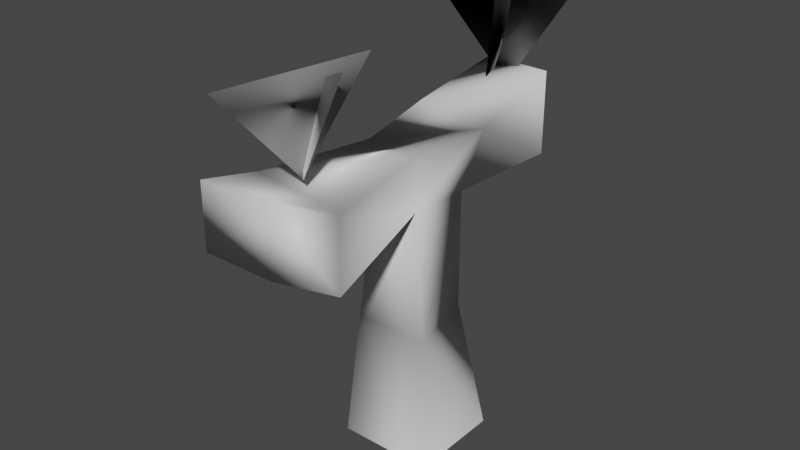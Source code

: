 # Source: vigne.blend  (saved by Blender 3.5.10; exported with 4.5.12 LTS)
import bpy
from mathutils import Matrix  # noqa: F401  (used for matrix-valued properties, if any)

bpy.ops.wm.read_factory_settings(use_empty=True)
scene = bpy.context.scene
scene.name = 'Scene'

# ---- collections
col_collection = bpy.data.collections.new('Collection'); scene.collection.children.link(col_collection)

# ---- materials (node trees are filled in below, after node groups)
mat_material_001 = bpy.data.materials.new('Material.001')
mat_material_001.use_transparent_shadow = False

# ---- material node trees
mat_material_001.use_nodes = True; mat_material_001.node_tree.nodes.clear()
_N = mat_material_001.node_tree.nodes; _L = mat_material_001.node_tree.links
n0 = _N.new('ShaderNodeBsdfPrincipled'); n0.name = 'Principled BSDF'; n0.location = (10, 300)
n0.distribution = 'GGX'
n0.subsurface_method = 'RANDOM_WALK_SKIN'
n0.inputs[27].default_value = (0.0, 0.0, 0.0, 1.0)
n0.inputs[28].default_value = 1.0
n1 = _N.new('ShaderNodeOutputMaterial'); n1.name = 'Material Output'; n1.location = (320, 270)
_L.new(n0.outputs[0], n1.inputs[0])
n1.is_active_output = True

# ---- world
world_world = bpy.data.worlds.new('World'); scene.world = world_world
world_world.use_nodes = True; world_world.node_tree.nodes.clear()
_N = world_world.node_tree.nodes; _L = world_world.node_tree.links
n0 = _N.new('ShaderNodeOutputWorld'); n0.name = 'World Output'; n0.location = (300, 300)
n1 = _N.new('ShaderNodeBackground'); n1.name = 'Background'; n1.location = (10, 300)
n1.inputs[0].default_value = (0.05088, 0.05088, 0.05088, 1.0)
_L.new(n1.outputs[0], n0.inputs[0])
n0.is_active_output = True
world_world.color = (0.05088, 0.05088, 0.05088)
world_world.use_sun_shadow = False
world_world.sun_shadow_jitter_overblur = 0.0

# ---- meshes
me_cube_001 = bpy.data.meshes.new('Cube.001')
me_cube_001.from_pydata([(0.59, 0.563, 1.874), (1.0, 1.0, -1.0), (0.7902, -0.7902, 1.733), (1.0, -1.0, -1.0), (-0.7443, 0.644, 1.866), (-0.9541, 0.8538, -0.8676), (-0.7902, -0.7902, 1.733), (-1.0, -1.0, -1.0), (0.6089, -0.8037, 4.418), (-0.3532, -0.8284, 4.511), (0.59, 0.563, 4.339), (-0.6009, 0.8823, 4.384), (0.6558, -0.8505, 5.495), (-0.4, -0.8752, 5.588), (0.8125, 0.8942, 5.531), (-0.7076, 0.9863, 5.718), (1.135, -3.369, 4.039), (-0.8859, -3.121, 4.139), (0.9653, -3.178, 5.381), (-1.055, -2.93, 5.482), (-1.0, 3.565, 4.118), (0.7046, 3.084, 4.289), (-1.0, 3.565, 5.86), (0.7046, 3.084, 6.031), (0.7463, -4.487, 4.684), (-0.7293, -4.487, 4.684), (0.7463, -4.487, 5.969), (-0.7293, -4.487, 5.969), (0.03835, -3.004, 5.675), (-1.288, -3.74, 7.037), (0.4667, -1.788, 7.641), (0.1418, -3.104, 5.718), (0.7544, -2.774, 7.593), (-1.414, -1.644, 6.593), (-0.1871, 3.025, 5.608), (-1.977, 3.148, 7.218), (1.02, 3.955, 7.933), (-0.3376, 2.445, 5.296), (0.08354, 2.203, 8.032), (-0.6885, 4.466, 7.732)], [], [(0, 4, 11), (0, 11, 10), (3, 2, 6), (3, 6, 7), (7, 6, 4), (7, 4, 5), (1, 0, 2), (1, 2, 3), (5, 4, 0), (5, 0, 1), (9, 8, 16), (9, 16, 17), (6, 2, 8), (6, 8, 9), (4, 6, 9), (4, 9, 11), (2, 0, 10), (2, 10, 8), (14, 15, 13), (14, 13, 12), (15, 14, 23), (15, 23, 22), (8, 10, 14), (8, 14, 12), (11, 9, 13), (11, 13, 15), (17, 16, 24), (17, 24, 25), (8, 12, 18), (8, 18, 16), (12, 13, 19), (13, 9, 17), (13, 17, 19), (21, 20, 22), (21, 22, 23), (10, 11, 20), (10, 20, 21), (11, 15, 22), (11, 22, 20), (14, 10, 21), (14, 21, 23), (25, 24, 26), (25, 26, 27), (19, 17, 25), (19, 25, 27), (18, 19, 27), (18, 27, 26), (16, 18, 26), (16, 26, 24), (30, 28, 29), (18, 12, 19), (33, 31, 32), (36, 34, 35), (37, 39, 38)])
me_cube_001.polygons.foreach_set('use_smooth', [True] * 54)
_uv = me_cube_001.uv_layers.new(name='UVMap')
_uv.uv.foreach_set('vector', [0.762, 0.5994, 0.8628, 0.6057, 0.8608, 0.7739, 0.762, 0.5994, 0.8608, 0.7739, 0.7644, 0.7638, 0.1578, 0.05954, 0.1601, 0.2295, 0.06683, 0.2252, 0.1578, 0.05954, 0.06683, 0.2252, 0.06698, 0.05402, 0.383, 0.4665, 0.3701, 0.6724, 0.2626, 0.6841, 0.383, 0.4665, 0.2626, 0.6841, 0.244, 0.4786, 0.4984, 0.8079, 0.5086, 0.5504, 0.6293, 0.5521, 0.4984, 0.8079, 0.6293, 0.5521, 0.6729, 0.7894, 0.8654, 0.4239, 0.8628, 0.6057, 0.762, 0.5994, 0.8654, 0.4239, 0.762, 0.5994, 0.7639, 0.4032, 0.06632, 0.3993, 0.1621, 0.3961, 0.1578, 0.5561, 0.06632, 0.3993, 0.1578, 0.5561, 0.06703, 0.5452, 0.06683, 0.2252, 0.1601, 0.2295, 0.1621, 0.3961, 0.06683, 0.2252, 0.1621, 0.3961, 0.06632, 0.3993, 0.2626, 0.6841, 0.3701, 0.6724, 0.3756, 0.8834, 0.2626, 0.6841, 0.3756, 0.8834, 0.2459, 0.8735, 0.6293, 0.5521, 0.5086, 0.5504, 0.4894, 0.335, 0.6293, 0.5521, 0.4894, 0.335, 0.6082, 0.3169, 0.5397, 0.1657, 0.532, 0.05041, 0.6725, 0.07367, 0.5397, 0.1657, 0.6725, 0.07367, 0.6711, 0.1535, 0.532, 0.05041, 0.5397, 0.1657, 0.3708, 0.1543, 0.532, 0.05041, 0.3708, 0.1543, 0.3381, 0.02443, 0.6082, 0.3169, 0.4894, 0.335, 0.4507, 0.2317, 0.6082, 0.3169, 0.4507, 0.2317, 0.6042, 0.2223, 0.2459, 0.8735, 0.3756, 0.8834, 0.3784, 0.9643, 0.2459, 0.8735, 0.3784, 0.9643, 0.2368, 0.9738, 0.06703, 0.5452, 0.1578, 0.5561, 0.1605, 0.6364, 0.06703, 0.5452, 0.1605, 0.6364, 0.06677, 0.6367, 0.6082, 0.3169, 0.6042, 0.2223, 0.8103, 0.2135, 0.6082, 0.3169, 0.8103, 0.2135, 0.8401, 0.3297, 0.6711, 0.1535, 0.6725, 0.07367, 0.7887, 0.1267, 0.3784, 0.9643, 0.3756, 0.8834, 0.5528, 0.8587, 0.3784, 0.9643, 0.5528, 0.8587, 0.5404, 0.9605, 0.2412, 0.1741, 0.2084, 0.04416, 0.3381, 0.02443, 0.2412, 0.1741, 0.3381, 0.02443, 0.3708, 0.1543, 0.7644, 0.7638, 0.8608, 0.7739, 0.8654, 0.9493, 0.7644, 0.7638, 0.8654, 0.9493, 0.762, 0.9321, 0.2459, 0.8735, 0.2368, 0.9738, 0.04195, 0.9835, 0.2459, 0.8735, 0.04195, 0.9835, 0.04247, 0.8527, 0.4507, 0.2317, 0.4894, 0.335, 0.2691, 0.3578, 0.4507, 0.2317, 0.2691, 0.3578, 0.2552, 0.2056, 0.06677, 0.6367, 0.1605, 0.6364, 0.1605, 0.7165, 0.06677, 0.6367, 0.1605, 0.7165, 0.06676, 0.7168, 0.5404, 0.9605, 0.5528, 0.8587, 0.6538, 0.8699, 0.5404, 0.9605, 0.6538, 0.8699, 0.6525, 0.9663, 0.8465, 0.1767, 0.7887, 0.1267, 0.9508, 0.04606, 0.8465, 0.1767, 0.9508, 0.04606, 0.954, 0.1571, 0.8401, 0.3297, 0.8103, 0.2135, 0.9154, 0.1962, 0.8401, 0.3297, 0.9154, 0.1962, 0.9309, 0.3047, 0.957, 0.6997, 0.9906, 0.828, 0.8756, 0.828, 0.8103, 0.2135, 0.6042, 0.2223, 0.7887, 0.1267, 0.9506, 0.8433, 0.9857, 0.9772, 0.8656, 0.9772, 0.9688, 0.6679, 0.8891, 0.5938, 0.9688, 0.5433, 0.9195, 0.3885, 0.9875, 0.4955, 0.8915, 0.4955])
_ca = me_cube_001.color_attributes.new('Attribute', 'BYTE_COLOR', 'CORNER')
_ca.data.foreach_set('color', [0.1144, 0.08022, 0.05448, 1.0, 0.117, 0.08228, 0.05613, 1.0, 0.1144, 0.08022, 0.05448, 1.0, 0.1144, 0.08022, 0.05448, 1.0, 0.1144, 0.08022, 0.05448, 1.0, 0.1746, 0.1221, 0.08022, 1.0, 0.1144, 0.08022, 0.05448, 1.0, 0.1144, 0.08022, 0.05448, 1.0, 0.1144, 0.08022, 0.05448, 1.0, 0.1144, 0.08022, 0.05448, 1.0, 0.1144, 0.08022, 0.05448, 1.0, 0.1144, 0.08022, 0.05448, 1.0, 0.1144, 0.08022, 0.05448, 1.0, 0.1144, 0.08022, 0.05448, 1.0, 0.117, 0.08228, 0.05613, 1.0, 0.1144, 0.08022, 0.05448, 1.0, 0.117, 0.08228, 0.05613, 1.0, 0.1144, 0.08022, 0.05448, 1.0, 0.1144, 0.08022, 0.05448, 1.0, 0.1144, 0.08022, 0.05448, 1.0, 0.1144, 0.08022, 0.05448, 1.0, 0.1144, 0.08022, 0.05448, 1.0, 0.1144, 0.08022, 0.05448, 1.0, 0.1144, 0.08022, 0.05448, 1.0, 0.1144, 0.08022, 0.05448, 1.0, 0.117, 0.08228, 0.05613, 1.0, 0.1144, 0.08022, 0.05448, 1.0, 0.1144, 0.08022, 0.05448, 1.0, 0.1144, 0.08022, 0.05448, 1.0, 0.1144, 0.08022, 0.05448, 1.0, 0.1144, 0.08022, 0.05448, 1.0, 0.1144, 0.08022, 0.05448, 1.0, 0.2346, 0.162, 0.107, 1.0, 0.1144, 0.08022, 0.05448, 1.0, 0.2346, 0.162, 0.107, 1.0, 0.2346, 0.162, 0.107, 1.0, 0.1144, 0.08022, 0.05448, 1.0, 0.1144, 0.08022, 0.05448, 1.0, 0.1144, 0.08022, 0.05448, 1.0, 0.1144, 0.08022, 0.05448, 1.0, 0.1144, 0.08022, 0.05448, 1.0, 0.1144, 0.08022, 0.05448, 1.0, 0.117, 0.08228, 0.05613, 1.0, 0.1144, 0.08022, 0.05448, 1.0, 0.1144, 0.08022, 0.05448, 1.0, 0.117, 0.08228, 0.05613, 1.0, 0.1144, 0.08022, 0.05448, 1.0, 0.1144, 0.08022, 0.05448, 1.0, 0.1144, 0.08022, 0.05448, 1.0, 0.1144, 0.08022, 0.05448, 1.0, 0.1746, 0.1221, 0.08022, 1.0, 0.1144, 0.08022, 0.05448, 1.0, 0.1746, 0.1221, 0.08022, 1.0, 0.1144, 0.08022, 0.05448, 1.0, 0.2346, 0.162, 0.107, 1.0, 0.2346, 0.162, 0.107, 1.0, 0.2346, 0.162, 0.107, 1.0, 0.2346, 0.162, 0.107, 1.0, 0.2346, 0.162, 0.107, 1.0, 0.2582, 0.1878, 0.1329, 1.0, 0.2346, 0.162, 0.107, 1.0, 0.2346, 0.162, 0.107, 1.0, 0.2346, 0.162, 0.107, 1.0, 0.2346, 0.162, 0.107, 1.0, 0.2346, 0.162, 0.107, 1.0, 0.2346, 0.162, 0.107, 1.0, 0.1144, 0.08022, 0.05448, 1.0, 0.1746, 0.1221, 0.08022, 1.0, 0.2346, 0.162, 0.107, 1.0, 0.1144, 0.08022, 0.05448, 1.0, 0.2346, 0.162, 0.107, 1.0, 0.2582, 0.1878, 0.1329, 1.0, 0.1144, 0.08022, 0.05448, 1.0, 0.1144, 0.08022, 0.05448, 1.0, 0.2346, 0.162, 0.107, 1.0, 0.1144, 0.08022, 0.05448, 1.0, 0.2346, 0.162, 0.107, 1.0, 0.2346, 0.162, 0.107, 1.0, 0.2346, 0.162, 0.107, 1.0, 0.2346, 0.162, 0.107, 1.0, 0.2346, 0.162, 0.107, 1.0, 0.2346, 0.162, 0.107, 1.0, 0.2346, 0.162, 0.107, 1.0, 0.2384, 0.1651, 0.1095, 1.0, 0.1144, 0.08022, 0.05448, 1.0, 0.2582, 0.1878, 0.1329, 1.0, 0.2346, 0.162, 0.107, 1.0, 0.1144, 0.08022, 0.05448, 1.0, 0.2346, 0.162, 0.107, 1.0, 0.2346, 0.162, 0.107, 1.0, 0.2582, 0.1878, 0.1329, 1.0, 0.2346, 0.162, 0.107, 1.0, 0.2346, 0.162, 0.107, 1.0, 0.2346, 0.162, 0.107, 1.0, 0.1144, 0.08022, 0.05448, 1.0, 0.2346, 0.162, 0.107, 1.0, 0.2346, 0.162, 0.107, 1.0, 0.2346, 0.162, 0.107, 1.0, 0.2346, 0.162, 0.107, 1.0, 0.2346, 0.162, 0.107, 1.0, 0.2346, 0.162, 0.107, 1.0, 0.2346, 0.162, 0.107, 1.0, 0.2346, 0.162, 0.107, 1.0, 0.2346, 0.162, 0.107, 1.0, 0.2346, 0.162, 0.107, 1.0, 0.1746, 0.1221, 0.08022, 1.0, 0.1144, 0.08022, 0.05448, 1.0, 0.2346, 0.162, 0.107, 1.0, 0.1746, 0.1221, 0.08022, 1.0, 0.2346, 0.162, 0.107, 1.0, 0.2346, 0.162, 0.107, 1.0, 0.1144, 0.08022, 0.05448, 1.0, 0.2346, 0.162, 0.107, 1.0, 0.2346, 0.162, 0.107, 1.0, 0.1144, 0.08022, 0.05448, 1.0, 0.2346, 0.162, 0.107, 1.0, 0.2346, 0.162, 0.107, 1.0, 0.2346, 0.162, 0.107, 1.0, 0.1746, 0.1221, 0.08022, 1.0, 0.2346, 0.162, 0.107, 1.0, 0.2346, 0.162, 0.107, 1.0, 0.2346, 0.162, 0.107, 1.0, 0.2346, 0.162, 0.107, 1.0, 0.2384, 0.1651, 0.1095, 1.0, 0.2346, 0.162, 0.107, 1.0, 0.2346, 0.162, 0.107, 1.0, 0.2384, 0.1651, 0.1095, 1.0, 0.2346, 0.162, 0.107, 1.0, 0.2346, 0.162, 0.107, 1.0, 0.2346, 0.162, 0.107, 1.0, 0.2346, 0.162, 0.107, 1.0, 0.2384, 0.1651, 0.1095, 1.0, 0.2346, 0.162, 0.107, 1.0, 0.2384, 0.1651, 0.1095, 1.0, 0.2346, 0.162, 0.107, 1.0, 0.2346, 0.162, 0.107, 1.0, 0.2346, 0.162, 0.107, 1.0, 0.2346, 0.162, 0.107, 1.0, 0.2346, 0.162, 0.107, 1.0, 0.2346, 0.162, 0.107, 1.0, 0.2346, 0.162, 0.107, 1.0, 0.2346, 0.162, 0.107, 1.0, 0.2346, 0.162, 0.107, 1.0, 0.2346, 0.162, 0.107, 1.0, 0.2346, 0.162, 0.107, 1.0, 0.2346, 0.162, 0.107, 1.0, 0.2346, 0.162, 0.107, 1.0, 0.2582, 0.1878, 0.1329, 1.0, 0.2346, 0.162, 0.107, 1.0, 0.2346, 0.162, 0.107, 1.0, 0.2346, 0.162, 0.107, 1.0, 0.2582, 0.1878, 0.1329, 1.0, 0.2346, 0.162, 0.107, 1.0, 0.2582, 0.1878, 0.1329, 1.0, 0.2346, 0.162, 0.107, 1.0, 0.2346, 0.162, 0.107, 1.0, 0.2582, 0.1878, 0.1329, 1.0, 0.2346, 0.162, 0.107, 1.0, 0.2346, 0.162, 0.107, 1.0, 0.2582, 0.1878, 0.1329, 1.0, 0.2346, 0.162, 0.107, 1.0, 0.2346, 0.162, 0.107, 1.0])
me_cube_001.materials.append(mat_material_001)
me_cube_001.update()
me_cube_001.normals_split_custom_set([tuple(v) for v in zip(*[iter([0.03699, 0.9985, 0.04061, -0.9906, -0.03978, 0.1307, -0.7506, 0.5531, 0.3616, 0.03699, 0.9985, 0.04061, -0.7506, 0.5531, 0.3616, 0.4703, -0.1151, -0.875, 0.7195, -0.6839, 0.1211, 0.7257, -0.5303, -0.4384, -0.4769, -0.7915, -0.3822, 0.7195, -0.6839, 0.1211, -0.4769, -0.7915, -0.3822, -0.6945, -0.7122, 0.1027, -0.6945, -0.7122, 0.1027, -0.4769, -0.7915, -0.3822, -0.9906, -0.03978, 0.1307, -0.6945, -0.7122, 0.1027, -0.9906, -0.03978, 0.1307, -0.02492, 0.9942, 0.105, 0.9948, 0.0515, 0.08793, 0.03699, 0.9985, 0.04061, 0.7257, -0.5303, -0.4384, 0.9948, 0.0515, 0.08793, 0.7257, -0.5303, -0.4384, 0.7195, -0.6839, 0.1211, -0.02492, 0.9942, 0.105, -0.9906, -0.03978, 0.1307, 0.03699, 0.9985, 0.04061, -0.02492, 0.9942, 0.105, 0.03699, 0.9985, 0.04061, 0.9948, 0.0515, 0.08793, -0.5399, 0.3952, -0.7432, 0.8037, -0.3625, 0.4719, 0.9762, 0.06981, -0.2052, -0.5399, 0.3952, -0.7432, 0.9762, 0.06981, -0.2052, -0.1659, -0.7267, -0.6666, -0.4769, -0.7915, -0.3822, 0.7257, -0.5303, -0.4384, 0.8037, -0.3625, 0.4719, -0.4769, -0.7915, -0.3822, 0.8037, -0.3625, 0.4719, -0.5399, 0.3952, -0.7432, -0.9906, -0.03978, 0.1307, -0.4769, -0.7915, -0.3822, -0.5399, 0.3952, -0.7432, -0.9906, -0.03978, 0.1307, -0.5399, 0.3952, -0.7432, -0.7506, 0.5531, 0.3616, 0.7257, -0.5303, -0.4384, 0.03699, 0.9985, 0.04061, 0.4703, -0.1151, -0.875, 0.7257, -0.5303, -0.4384, 0.4703, -0.1151, -0.875, 0.8037, -0.3625, 0.4719, 0.9382, 0.3428, -0.04664, 0.02088, -0.1041, 0.9944, -0.9869, 0.1611, -0.003044, 0.9382, 0.3428, -0.04664, -0.9869, 0.1611, -0.003044, 0.998, -0.01546, 0.06113, 0.02088, -0.1041, 0.9944, 0.9382, 0.3428, -0.04664, 0.2066, -0.389, 0.8978, 0.02088, -0.1041, 0.9944, 0.2066, -0.389, 0.8978, -0.6741, 0.5508, -0.4921, 0.8037, -0.3625, 0.4719, 0.4703, -0.1151, -0.875, 0.9382, 0.3428, -0.04664, 0.8037, -0.3625, 0.4719, 0.9382, 0.3428, -0.04664, 0.998, -0.01546, 0.06113, -0.7506, 0.5531, 0.3616, -0.5399, 0.3952, -0.7432, -0.9869, 0.1611, -0.003044, -0.7506, 0.5531, 0.3616, -0.9869, 0.1611, -0.003044, 0.02088, -0.1041, 0.9944, -0.1659, -0.7267, -0.6666, 0.9762, 0.06981, -0.2052, 0.3267, -0.3919, -0.8601, -0.1659, -0.7267, -0.6666, 0.3267, -0.3919, -0.8601, -0.5099, -0.4001, -0.7615, 0.8037, -0.3625, 0.4719, 0.998, -0.01546, 0.06113, 0.5572, 0.5907, 0.5835, 0.8037, -0.3625, 0.4719, 0.5572, 0.5907, 0.5835, 0.9762, 0.06981, -0.2052, 0.998, -0.01546, 0.06113, -0.9869, 0.1611, -0.003044, -0.7815, -0.5907, 0.2008, -0.9869, 0.1611, -0.003044, -0.5399, 0.3952, -0.7432, -0.1659, -0.7267, -0.6666, -0.9869, 0.1611, -0.003044, -0.1659, -0.7267, -0.6666, -0.7815, -0.5907, 0.2008, 0.7814, 0.573, 0.2472, -0.03491, 0.2208, -0.9747, -0.6741, 0.5508, -0.4921, 0.7814, 0.573, 0.2472, -0.6741, 0.5508, -0.4921, 0.2066, -0.389, 0.8978, 0.4703, -0.1151, -0.875, -0.7506, 0.5531, 0.3616, -0.03491, 0.2208, -0.9747, 0.4703, -0.1151, -0.875, -0.03491, 0.2208, -0.9747, 0.7814, 0.573, 0.2472, -0.7506, 0.5531, 0.3616, 0.02088, -0.1041, 0.9944, -0.6741, 0.5508, -0.4921, -0.7506, 0.5531, 0.3616, -0.6741, 0.5508, -0.4921, -0.03491, 0.2208, -0.9747, 0.9382, 0.3428, -0.04664, 0.4703, -0.1151, -0.875, 0.7814, 0.573, 0.2472, 0.9382, 0.3428, -0.04664, 0.7814, 0.573, 0.2472, 0.2066, -0.389, 0.8978, -0.5099, -0.4001, -0.7615, 0.3267, -0.3919, -0.8601, 0.06407, -0.8264, 0.5594, -0.5099, -0.4001, -0.7615, 0.06407, -0.8264, 0.5594, -0.3824, -0.9067, 0.1778, -0.7815, -0.5907, 0.2008, -0.1659, -0.7267, -0.6666, -0.5099, -0.4001, -0.7615, -0.7815, -0.5907, 0.2008, -0.5099, -0.4001, -0.7615, -0.3824, -0.9067, 0.1778, 0.5572, 0.5907, 0.5835, -0.7815, -0.5907, 0.2008, -0.3824, -0.9067, 0.1778, 0.5572, 0.5907, 0.5835, -0.3824, -0.9067, 0.1778, 0.06407, -0.8264, 0.5594, 0.9762, 0.06981, -0.2052, 0.5572, 0.5907, 0.5835, 0.06407, -0.8264, 0.5594, 0.9762, 0.06981, -0.2052, 0.06407, -0.8264, 0.5594, 0.3267, -0.3919, -0.8601, 0.05548, -0.5804, -0.8124, -0.6755, -0.2555, 0.6916, 0.6177, 0.7717, 0.1512, 0.5572, 0.5907, 0.5835, 0.998, -0.01546, 0.06113, -0.7815, -0.5907, 0.2008, 0.7293, -0.5794, -0.3638, 0.0243, 0.02018, 0.9995, -0.9148, 0.1264, -0.3836, -0.6859, -0.6563, -0.3143, -0.1046, -0.1499, 0.9832, 0.3601, -0.9045, 0.2284, -0.6524, -0.005818, 0.7579, 0.1375, -0.6027, -0.786, -0.8129, 0.1772, -0.5548])] * 3)])

# ---- objects
ob_cube = bpy.data.objects.new('Cube', me_cube_001)

# ---- transforms, parenting, visibility, modifiers, constraints
ob_cube.location = (0.0, 0.0, 0.0)
ob_cube.rotation_mode = 'QUATERNION'
ob_cube.rotation_quaternion = (1.0, 0.0, 0.0, 0.0)

# ---- collection membership
scene.collection.objects.link(ob_cube)

# ---- scene / render settings (as saved in the file)
scene.frame_start = 1; scene.frame_end = 250; scene.frame_set(1)
scene.render.engine = 'BLENDER_EEVEE_NEXT'
scene.cycles.sampling_pattern = 'TABULATED_SOBOL'
scene.view_settings.view_transform = 'Filmic'
bpy.context.view_layer.update()

# ---- added for rendering (the .blend has no active camera and no usable light): camera, sun
cam_auto = bpy.data.cameras.new('AutoCamera')
cam_auto.lens = 50.0
cam_auto.sensor_width = 36.0
cam_auto.clip_end = 1000.0
ob_auto_camera = bpy.data.objects.new('AutoCamera', cam_auto)
scene.collection.objects.link(ob_auto_camera)
ob_auto_camera.location = (11.6931, -14.547, 13.2074)
ob_auto_camera.rotation_euler = (1.09748, -7.21219e-08, 0.694738)
scene.camera = ob_auto_camera
light_auto_sun = bpy.data.lights.new('AutoSun', 'SUN')
light_auto_sun.energy = 3.0
light_auto_sun.angle = 0.0523599
ob_auto_sun = bpy.data.objects.new('AutoSun', light_auto_sun)
scene.collection.objects.link(ob_auto_sun)
ob_auto_sun.rotation_euler = (0.872665, 0.174533, 0.523599)
bpy.context.view_layer.update()
